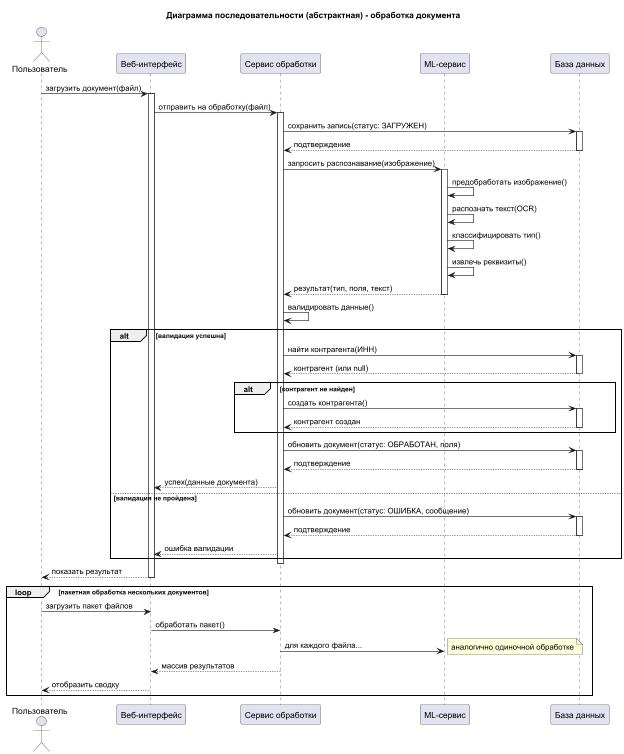

The diagram above was rendered by PlantUML. Its source (embedded in the PNG):
@startuml
title "Диаграмма последовательности (абстрактная) - обработка документа"

actor "Пользователь" as User
participant "Веб-интерфейс" as WebUI
participant "Сервис обработки" as Processing
participant "ML-сервис" as ML
participant "База данных" as DB

User -> WebUI: загрузить документ(файл)
activate WebUI

WebUI -> Processing: отправить на обработку(файл)
activate Processing

Processing -> DB: сохранить запись(статус: ЗАГРУЖЕН)
activate DB
DB --> Processing: подтверждение
deactivate DB

Processing -> ML: запросить распознавание(изображение)
activate ML

ML -> ML: предобработать изображение()
ML -> ML: распознать текст(OCR)
ML -> ML: классифицировать тип()
ML -> ML: извлечь реквизиты()

ML --> Processing: результат(тип, поля, текст)
deactivate ML

Processing -> Processing: валидировать данные()

alt валидация успешна
    Processing -> DB: найти контрагента(ИНН)
    activate DB
    DB --> Processing: контрагент (или null)
    deactivate DB

    alt контрагент не найден
        Processing -> DB: создать контрагента()
        activate DB
        DB --> Processing: контрагент создан
        deactivate DB
    end

    Processing -> DB: обновить документ(статус: ОБРАБОТАН, поля)
    activate DB
    DB --> Processing: подтверждение
    deactivate DB

    Processing --> WebUI: успех(данные документа)
else валидация не пройдена
    Processing -> DB: обновить документ(статус: ОШИБКА, сообщение)
    activate DB
    DB --> Processing: подтверждение
    deactivate DB

    Processing --> WebUI: ошибка валидации
end

deactivate Processing

WebUI --> User: показать результат
deactivate WebUI

loop пакетная обработка нескольких документов
    User -> WebUI: загрузить пакет файлов
    WebUI -> Processing: обработать пакет()
    Processing -> ML: для каждого файла...
    note right: аналогично одиночной обработке
    Processing --> WebUI: массив результатов
    WebUI --> User: отобразить сводку
end

@enduml